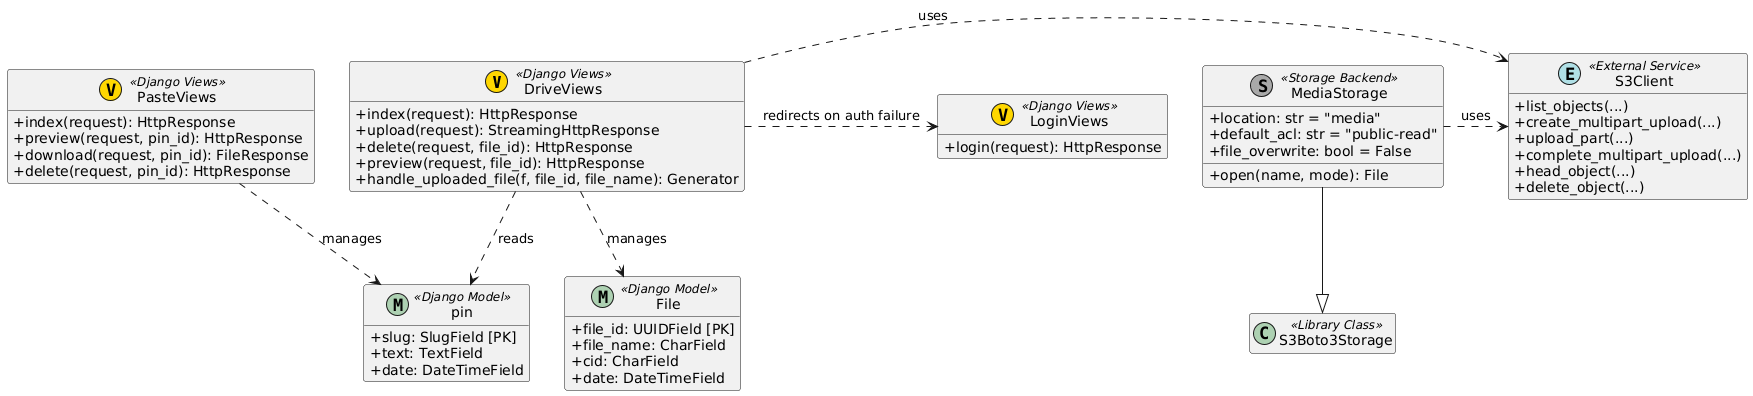

The diagram above was rendered by PlantUML. Its source (embedded in the PNG):
@startuml
' --- Настройки диаграммы ---

skinparam classAttributeIconSize 0
hide empty members

' --- Группа: Представления (Views) ---
together {
    class DriveViews << (V, #FFD700) Django Views >> {
      + index(request): HttpResponse
      + upload(request): StreamingHttpResponse
      + delete(request, file_id): HttpResponse
      + preview(request, file_id): HttpResponse
      + handle_uploaded_file(f, file_id, file_name): Generator
    }

    class PasteViews << (V, #FFD700) Django Views >> {
      + index(request): HttpResponse
      + preview(request, pin_id): HttpResponse
      + download(request, pin_id): FileResponse
      + delete(request, pin_id): HttpResponse
    }

    class LoginViews << (V, #FFD700) Django Views >> {
      + login(request): HttpResponse
    }
}

' --- Группа: Модели (Models) ---
together {
    class File << (M, #ADD1B2) Django Model >> {
      + file_id: UUIDField [PK]
      + file_name: CharField
      + cid: CharField
      + date: DateTimeField
    }

    class pin << (M, #ADD1B2) Django Model >> {
      + slug: SlugField [PK]
      + text: TextField
      + date: DateTimeField
    }
}

' --- Группа: Хранилище (Storage) ---
together {
    class MediaStorage << (S, #A9A9A9) Storage Backend >> {
      + location: str = "media"
      + default_acl: str = "public-read"
      + file_overwrite: bool = False
      + open(name, mode): File
    }

    class S3Boto3Storage << Library Class >> {
    }

    class S3Client << (E, #B0E0E6) External Service >> {
      + list_objects(...)
      + create_multipart_upload(...)
      + upload_part(...)
      + complete_multipart_upload(...)
      + head_object(...)
      + delete_object(...)
    }
}

' --- Подсказки для расположения ---
' Расположить Views над Models
LoginViews -[hidden]down-> File
' Расположить Storage справа от основной логики
PasteViews -[hidden]right-> S3Client


' --- Определение видимых связей ---
DriveViews .> File : "manages"
DriveViews .> pin : "reads"
PasteViews .> pin : "manages"
DriveViews .> LoginViews : "redirects on auth failure"
DriveViews .> S3Client : "uses"
MediaStorage .> S3Client : "uses"
MediaStorage --|> S3Boto3Storage
@enduml